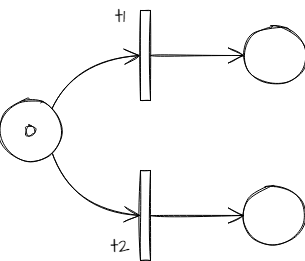

The diagram above was exported from draw.io. Its source (the exported page's mxGraphModel, read from the mxfile embedded in the PNG):
<mxGraphModel dx="1108" dy="431" grid="1" gridSize="10" guides="1" tooltips="1" connect="1" arrows="1" fold="1" page="1" pageScale="1" pageWidth="827" pageHeight="1169" math="0" shadow="0">
  <root>
    <mxCell id="STkzrBfti5qTYJLxnK-0-0" />
    <mxCell id="STkzrBfti5qTYJLxnK-0-1" parent="STkzrBfti5qTYJLxnK-0-0" />
    <mxCell id="STkzrBfti5qTYJLxnK-0-2" style="edgeStyle=none;curved=1;rounded=0;sketch=1;hachureGap=4;orthogonalLoop=1;jettySize=auto;html=1;exitX=1;exitY=0;exitDx=0;exitDy=0;entryX=0;entryY=0.5;entryDx=0;entryDy=0;fontFamily=Architects Daughter;fontSource=https%3A%2F%2Ffonts.googleapis.com%2Fcss%3Ffamily%3DArchitects%2BDaughter;fontSize=16;endArrow=open;startSize=14;endSize=14;sourcePerimeterSpacing=8;targetPerimeterSpacing=8;" edge="1" parent="STkzrBfti5qTYJLxnK-0-1" source="STkzrBfti5qTYJLxnK-0-4" target="STkzrBfti5qTYJLxnK-0-6">
      <mxGeometry relative="1" as="geometry">
        <Array as="points">
          <mxPoint x="210" y="160" />
        </Array>
      </mxGeometry>
    </mxCell>
    <mxCell id="STkzrBfti5qTYJLxnK-0-3" style="edgeStyle=none;curved=1;rounded=0;sketch=1;hachureGap=4;orthogonalLoop=1;jettySize=auto;html=1;exitX=1;exitY=1;exitDx=0;exitDy=0;entryX=0;entryY=0.5;entryDx=0;entryDy=0;fontFamily=Architects Daughter;fontSource=https%3A%2F%2Ffonts.googleapis.com%2Fcss%3Ffamily%3DArchitects%2BDaughter;fontSize=16;endArrow=open;startSize=14;endSize=14;sourcePerimeterSpacing=8;targetPerimeterSpacing=8;" edge="1" parent="STkzrBfti5qTYJLxnK-0-1" source="STkzrBfti5qTYJLxnK-0-4" target="STkzrBfti5qTYJLxnK-0-12">
      <mxGeometry relative="1" as="geometry">
        <Array as="points">
          <mxPoint x="210" y="310" />
        </Array>
      </mxGeometry>
    </mxCell>
    <mxCell id="STkzrBfti5qTYJLxnK-0-4" value="" style="ellipse;whiteSpace=wrap;html=1;aspect=fixed;sketch=1;hachureGap=4;fontFamily=Architects Daughter;fontSource=https://fonts.googleapis.com/css?family=Architects+Daughter;fontSize=20;" vertex="1" parent="STkzrBfti5qTYJLxnK-0-1">
      <mxGeometry x="140" y="200" width="60" height="60" as="geometry" />
    </mxCell>
    <mxCell id="STkzrBfti5qTYJLxnK-0-5" style="edgeStyle=none;curved=1;rounded=0;sketch=1;hachureGap=4;orthogonalLoop=1;jettySize=auto;html=1;exitX=1;exitY=0.5;exitDx=0;exitDy=0;entryX=0;entryY=0.5;entryDx=0;entryDy=0;fontFamily=Architects Daughter;fontSource=https%3A%2F%2Ffonts.googleapis.com%2Fcss%3Ffamily%3DArchitects%2BDaughter;fontSize=16;endArrow=open;startSize=14;endSize=14;sourcePerimeterSpacing=8;targetPerimeterSpacing=8;" edge="1" parent="STkzrBfti5qTYJLxnK-0-1" source="STkzrBfti5qTYJLxnK-0-6" target="STkzrBfti5qTYJLxnK-0-7">
      <mxGeometry relative="1" as="geometry" />
    </mxCell>
    <mxCell id="STkzrBfti5qTYJLxnK-0-6" value="" style="rounded=0;whiteSpace=wrap;html=1;sketch=1;hachureGap=4;fontFamily=Architects Daughter;fontSource=https://fonts.googleapis.com/css?family=Architects+Daughter;fontSize=20;rotation=0;" vertex="1" parent="STkzrBfti5qTYJLxnK-0-1">
      <mxGeometry x="280" y="110" width="10" height="90" as="geometry" />
    </mxCell>
    <mxCell id="STkzrBfti5qTYJLxnK-0-7" value="" style="ellipse;whiteSpace=wrap;html=1;aspect=fixed;sketch=1;hachureGap=4;fontFamily=Architects Daughter;fontSource=https://fonts.googleapis.com/css?family=Architects+Daughter;fontSize=20;" vertex="1" parent="STkzrBfti5qTYJLxnK-0-1">
      <mxGeometry x="384" y="125" width="60" height="60" as="geometry" />
    </mxCell>
    <mxCell id="STkzrBfti5qTYJLxnK-0-8" value="" style="ellipse;whiteSpace=wrap;html=1;aspect=fixed;sketch=1;hachureGap=4;fontFamily=Architects Daughter;fontSource=https://fonts.googleapis.com/css?family=Architects+Daughter;fontSize=20;" vertex="1" parent="STkzrBfti5qTYJLxnK-0-1">
      <mxGeometry x="384" y="285" width="60" height="60" as="geometry" />
    </mxCell>
    <mxCell id="STkzrBfti5qTYJLxnK-0-9" value="t1" style="text;html=1;strokeColor=none;fillColor=none;align=center;verticalAlign=middle;whiteSpace=wrap;rounded=0;sketch=1;hachureGap=4;fontFamily=Architects Daughter;fontSource=https://fonts.googleapis.com/css?family=Architects+Daughter;fontSize=20;" vertex="1" parent="STkzrBfti5qTYJLxnK-0-1">
      <mxGeometry x="230" y="100" width="60" height="30" as="geometry" />
    </mxCell>
    <mxCell id="STkzrBfti5qTYJLxnK-0-10" value="t2" style="text;html=1;strokeColor=none;fillColor=none;align=center;verticalAlign=middle;whiteSpace=wrap;rounded=0;sketch=1;hachureGap=4;fontFamily=Architects Daughter;fontSource=https://fonts.googleapis.com/css?family=Architects+Daughter;fontSize=20;" vertex="1" parent="STkzrBfti5qTYJLxnK-0-1">
      <mxGeometry x="230" y="330" width="60" height="30" as="geometry" />
    </mxCell>
    <mxCell id="STkzrBfti5qTYJLxnK-0-11" style="edgeStyle=none;curved=1;rounded=0;sketch=1;hachureGap=4;orthogonalLoop=1;jettySize=auto;html=1;exitX=1;exitY=0.5;exitDx=0;exitDy=0;entryX=0;entryY=0.5;entryDx=0;entryDy=0;fontFamily=Architects Daughter;fontSource=https%3A%2F%2Ffonts.googleapis.com%2Fcss%3Ffamily%3DArchitects%2BDaughter;fontSize=16;endArrow=open;startSize=14;endSize=14;sourcePerimeterSpacing=8;targetPerimeterSpacing=8;" edge="1" parent="STkzrBfti5qTYJLxnK-0-1" source="STkzrBfti5qTYJLxnK-0-12" target="STkzrBfti5qTYJLxnK-0-8">
      <mxGeometry relative="1" as="geometry" />
    </mxCell>
    <mxCell id="STkzrBfti5qTYJLxnK-0-12" value="" style="rounded=0;whiteSpace=wrap;html=1;sketch=1;hachureGap=4;fontFamily=Architects Daughter;fontSource=https://fonts.googleapis.com/css?family=Architects+Daughter;fontSize=20;rotation=0;" vertex="1" parent="STkzrBfti5qTYJLxnK-0-1">
      <mxGeometry x="280" y="270" width="10" height="90" as="geometry" />
    </mxCell>
    <mxCell id="STkzrBfti5qTYJLxnK-0-13" value="" style="ellipse;whiteSpace=wrap;html=1;aspect=fixed;sketch=1;hachureGap=4;fontFamily=Architects Daughter;fontSource=https://fonts.googleapis.com/css?family=Architects+Daughter;fontSize=20;" vertex="1" parent="STkzrBfti5qTYJLxnK-0-1">
      <mxGeometry x="165" y="225" width="10" height="10" as="geometry" />
    </mxCell>
  </root>
</mxGraphModel>